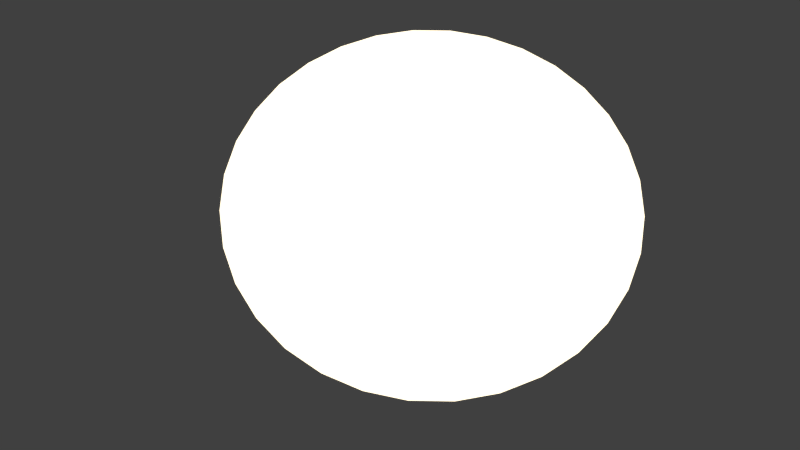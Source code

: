 # Source: mm-sun_new_.blend  (saved by Blender 2.76.0; exported with 4.5.12 LTS)
import bpy
from mathutils import Matrix  # noqa: F401  (used for matrix-valued properties, if any)

bpy.ops.wm.read_factory_settings(use_empty=True)
scene = bpy.context.scene
scene.name = 'Scene'

# ---- collections
col_collection_1 = bpy.data.collections.new('Collection 1'); scene.collection.children.link(col_collection_1)

# ---- images (referenced by path relative to the original .blend; pixels are not part of the script)
import os
ASSET_DIR = os.environ.get("B2B_ASSET_DIR", "")  # directory of the original .blend (textures are referenced by path, not embedded)
HERE = os.path.dirname(os.path.abspath(__file__))  # packed textures are extracted next to this script under _unpacked/

def load_image(name, relpath, width, height, colorspace="sRGB"):
    """Load a texture the original file referenced (path relative to the .blend, or extracted next to this script)."""
    p = next((c for c in (os.path.join(HERE, relpath), os.path.join(ASSET_DIR, relpath)) if relpath and os.path.exists(c)), "")
    if p:
        img = bpy.data.images.load(p, check_existing=True)
        img.name = name
    else:  # same state as the original file: an image datablock whose file is absent (Cycles renders it pink)
        img = bpy.data.images.new(name, width, height)
        img.source = "FILE"
        img.filepath = "//" + (relpath or name)
    img.colorspace_settings.name = colorspace
    return img
img_sonne2_png = load_image('sonne2.png', 'sonne2.png', 1024, 1024, 'sRGB')

# ---- materials (node trees are filled in below, after node groups)
mat_material = bpy.data.materials.new('Material')
mat_material.alpha_threshold = 0.0
mat_material.roughness = 0.5

# ---- material node trees
mat_material.use_nodes = True; mat_material.node_tree.nodes.clear()
_N = mat_material.node_tree.nodes; _L = mat_material.node_tree.links
n0 = _N.new('ShaderNodeOutputMaterial'); n0.name = 'Material Output'; n0.location = (928, 214)
n1 = _N.new('ShaderNodeBsdfTransparent'); n1.name = 'Transparent BSDF'; n1.location = (-181, 32)
n2 = _N.new('ShaderNodeBsdfDiffuse'); n2.name = 'Diffuse BSDF'; n2.location = (51, 398)
n3 = _N.new('ShaderNodeTexImage'); n3.name = 'Image Texture'; n3.location = (-180, 306)
n3.width = 140
n3.image = img_sonne2_png
n4 = _N.new('ShaderNodeMixShader'); n4.name = 'Mix Shader'; n4.location = (721, 191)
n5 = _N.new('ShaderNodeEmission'); n5.name = 'Emission'; n5.location = (501, 301)
n5.inputs[1].default_value = 2.0
n6 = _N.new('ShaderNodeMix'); n6.name = 'Mix'; n6.location = (297, 390)
n6.data_type = 'RGBA'
n6.blend_type = 'LIGHTEN'
n6.inputs[0].default_value = 0.6818
n6.inputs[2].default_value = 1.0
n6.inputs[7].default_value = (0.9401, 0.7794, 0.0656, 1.0)
_L.new(n3.outputs[0], n2.inputs[0])
_L.new(n4.outputs[0], n0.inputs[0])
_L.new(n3.outputs[1], n4.inputs[0])
_L.new(n2.outputs[0], n6.inputs[6])
_L.new(n1.outputs[0], n4.inputs[1])
_L.new(n5.outputs[0], n4.inputs[2])
_L.new(n6.outputs[2], n5.inputs[0])
n0.is_active_output = True

# ---- world
world_world = bpy.data.worlds.new('World'); scene.world = world_world
world_world.color = (0.05088, 0.05088, 0.05088)
world_world.use_sun_shadow = False
world_world.sun_shadow_jitter_overblur = 0.0
world_world.cycles.sampling_method = 'MANUAL'
world_world.cycles.sample_map_resolution = 256

# ---- cameras
cam_camera = bpy.data.cameras.new('Camera')
cam_camera.clip_end = 100.0
cam_camera.lens = 35.0
cam_camera.sensor_width = 32.0
cam_camera.sensor_height = 18.0
cam_camera.ortho_scale = 7.314
cam_camera.dof.focus_distance = 0.0

# ---- lights
light_lamp = bpy.data.lights.new('Lamp', 'POINT')
light_lamp.transmission_factor = 0.0
light_lamp.cutoff_distance = 30.0
light_lamp.energy = 100.0
light_lamp.shadow_buffer_clip_start = 1.001
light_lamp.shadow_soft_size = 0.1
light_lamp.shadow_maximum_resolution = 0.006
light_lamp.use_absolute_resolution = True
light_lamp.cycles.use_multiple_importance_sampling = False

# ---- meshes
me_circle = bpy.data.meshes.new('Circle')
me_circle.from_pydata([(7.321e-08, 1.617, 0.0), (-0.3154, 1.585, 0.0), (-0.6186, 1.493, 0.0), (-0.8981, 1.344, 0.0), (-1.143, 1.143, 0.0), (-1.344, 0.8981, 0.0), (-1.493, 0.6186, 0.0), (-1.585, 0.3154, 0.0), (-1.617, -5.365e-08, 0.0), (-1.585, -0.3154, 0.0), (-1.493, -0.6186, 0.0), (-1.344, -0.8981, 0.0), (-1.143, -1.143, 0.0), (-0.8981, -1.344, 0.0), (-0.6186, -1.493, 0.0), (-0.3154, -1.585, 0.0), (5.999e-07, -1.617, 0.0), (0.3154, -1.585, 0.0), (0.6186, -1.493, 0.0), (0.8981, -1.344, 0.0), (1.143, -1.143, 0.0), (1.344, -0.8981, 0.0), (1.493, -0.6186, 0.0), (1.585, -0.3154, 0.0), (1.617, 1.385e-06, 0.0), (1.585, 0.3154, 0.0), (1.493, 0.6186, 0.0), (1.344, 0.8981, 0.0), (1.143, 1.143, 0.0), (0.8981, 1.344, 0.0), (0.6186, 1.493, 0.0), (0.3154, 1.585, 0.0)], [], [(1, 2, 3, 4, 5, 6, 7, 8, 9, 10, 11, 12, 13, 14, 15, 16, 17, 18, 19, 20, 21, 22, 23, 24, 25, 26, 27, 28, 29, 30, 31, 0)])
_uv = me_circle.uv_layers.new(name='UVMap')
_uv.uv.foreach_set('vector', [0.5513, 0.2545, 0.5992, 0.2692, 0.6432, 0.2928, 0.6817, 0.3243, 0.7131, 0.3625, 0.7363, 0.406, 0.7504, 0.4531, 0.7548, 0.5019, 0.7493, 0.5507, 0.7342, 0.5975, 0.7101, 0.6404, 0.6779, 0.678, 0.6388, 0.7087, 0.5943, 0.7313, 0.5462, 0.7451, 0.4962, 0.7493, 0.4464, 0.744, 0.3986, 0.7293, 0.3546, 0.7057, 0.3162, 0.6743, 0.2848, 0.6361, 0.2616, 0.5926, 0.2475, 0.5456, 0.2431, 0.4968, 0.2485, 0.4481, 0.2635, 0.4013, 0.2876, 0.3583, 0.3198, 0.3207, 0.3589, 0.29, 0.4033, 0.2673, 0.4515, 0.2536, 0.5015, 0.2492])
me_circle.materials.append(mat_material)
me_circle.use_remesh_preserve_volume = False
me_circle.use_remesh_preserve_attributes = False
me_circle.use_mirror_vertex_groups = False
me_circle.update()

# ---- objects
ob_circle = bpy.data.objects.new('Circle', me_circle)
ob_lamp = bpy.data.objects.new('Lamp', light_lamp)
ob_camera = bpy.data.objects.new('Camera', cam_camera)

# ---- transforms, parenting, visibility, modifiers, constraints
ob_circle.location = (-0.0178, -0.0118, 0.01147)
ob_circle.lineart.crease_threshold = 0.0
ob_lamp.location = (4.076, 1.005, 5.904)
ob_lamp.rotation_euler = (0.6503, 0.05522, 1.866)
ob_lamp.lock_rotations_4d = False
ob_lamp.empty_display_type = 'ARROWS'
ob_lamp.color = (0.0, 0.0, 0.0, 0.0)
ob_lamp.lineart.crease_threshold = 0.0
ob_camera.location = (1.948, -2.67, 5.843)
ob_camera.rotation_euler = (0.4807, 0.002963, 0.7046)
ob_camera.lock_rotations_4d = False
ob_camera.empty_display_type = 'ARROWS'
ob_camera.color = (0.0, 0.0, 0.0, 0.0)
ob_camera.display_type = 'WIRE'
ob_camera.lineart.crease_threshold = 0.0

# ---- collection membership
col_collection_1.objects.link(ob_circle)
col_collection_1.objects.link(ob_lamp)
col_collection_1.objects.link(ob_camera)

# ---- scene / render settings (as saved in the file)
scene.camera = ob_camera
scene.frame_start = 1; scene.frame_end = 250; scene.frame_set(90)
scene.render.engine = 'CYCLES'
scene.render.resolution_percentage = 50
scene.render.dither_intensity = 0.0
scene.cycles.use_denoising = False
scene.cycles.samples = 10
scene.cycles.sampling_pattern = 'TABULATED_SOBOL'
scene.cycles.light_sampling_threshold = 0.0
scene.cycles.use_adaptive_sampling = False
scene.cycles.use_light_tree = False
scene.cycles.blur_glossy = 0.0
scene.cycles.pixel_filter_type = 'GAUSSIAN'
scene.cycles.sample_clamp_indirect = 0.0
scene.view_settings.view_transform = 'Standard'
bpy.context.view_layer.update()
